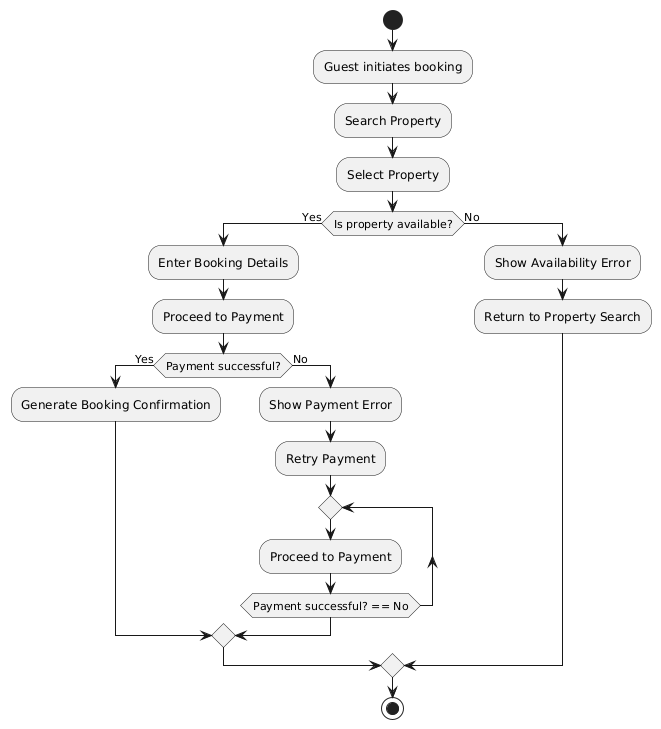

The diagram above was rendered by PlantUML. Its source (embedded in the PNG):
@startuml
start
:Guest initiates booking;
:Search Property;
:Select Property;

if (Is property available?) then (Yes)
  :Enter Booking Details;
  :Proceed to Payment;

  if (Payment successful?) then (Yes)
    :Generate Booking Confirmation;
  else (No)
    :Show Payment Error;
    :Retry Payment;
    repeat
      :Proceed to Payment;
    repeat while (Payment successful? == No)
  endif
else (No)
  :Show Availability Error;
  :Return to Property Search;
endif

stop
@enduml